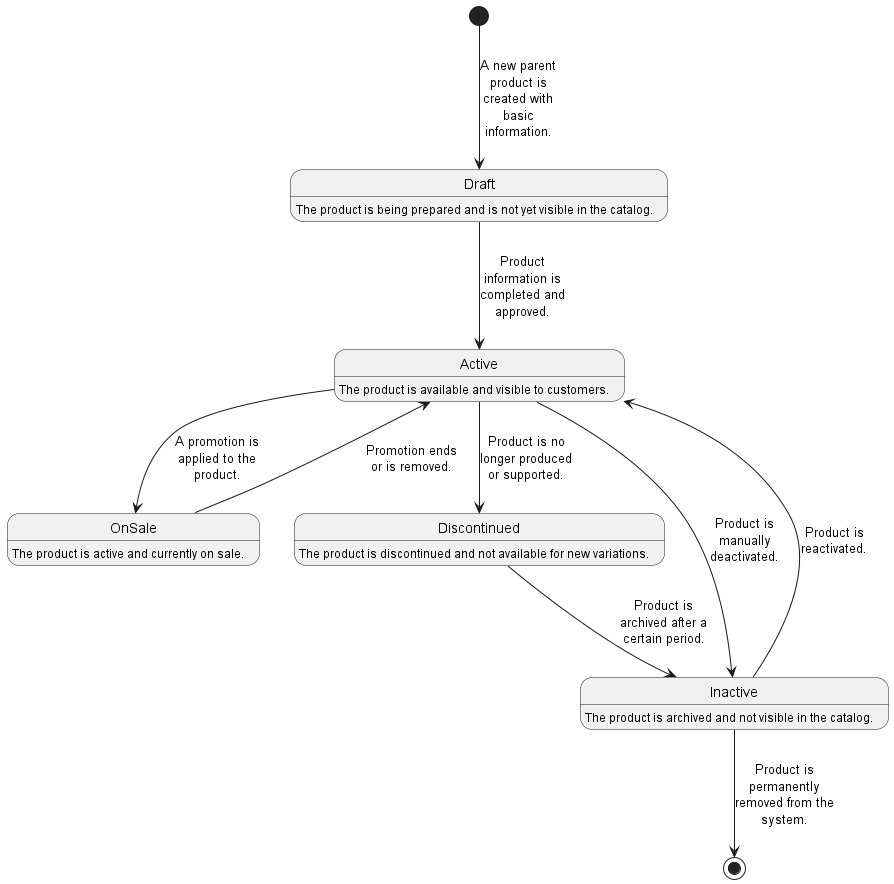

The diagram above was rendered by PlantUML. Its source (embedded in the PNG):
@startuml ParentProduct
skinparam maxMessageSize 100
skinparam wrapWidth 400

[*] --> Draft : A new parent product is created with basic information.

Draft : The product is being prepared and is not yet visible in the catalog.
Draft --> Active : Product information is completed and approved.

Active : The product is available and visible to customers.
Active --> OnSale : A promotion is applied to the product.

OnSale : The product is active and currently on sale.
OnSale --> Active : Promotion ends or is removed.

Active --> Discontinued : Product is no longer produced or supported.

Discontinued : The product is discontinued and not available for new variations.
Discontinued --> Inactive : Product is archived after a certain period.

Active --> Inactive : Product is manually deactivated.

Inactive : The product is archived and not visible in the catalog.
Inactive --> Active : Product is reactivated.

Inactive --> [*] : Product is permanently removed from the system.

@enduml